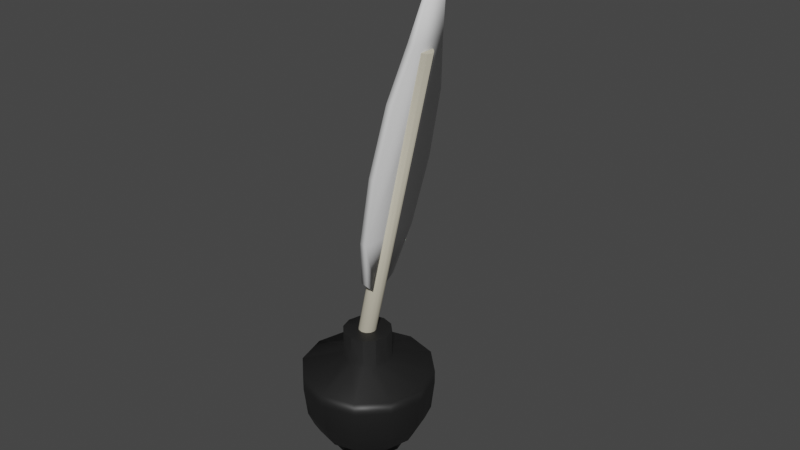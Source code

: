 # Source: WToP_Quill.blend  (saved by Blender 3.6.13; exported with 4.5.12 LTS)
import bpy
from mathutils import Matrix  # noqa: F401  (used for matrix-valued properties, if any)

bpy.ops.wm.read_factory_settings(use_empty=True)
scene = bpy.context.scene
scene.name = 'Scene'

# ---- collections
col_collection = bpy.data.collections.new('Collection'); scene.collection.children.link(col_collection)

# ---- materials (node trees are filled in below, after node groups)
mat_material_001 = bpy.data.materials.new('Material.001')
mat_material_001.use_transparent_shadow = False
mat_material_003 = bpy.data.materials.new('Material.003')
mat_material_003.use_transparent_shadow = False
mat_material_002 = bpy.data.materials.new('Material.002')
mat_material_002.use_transparent_shadow = False

# ---- material node trees
mat_material_001.use_nodes = True; mat_material_001.node_tree.nodes.clear()
_N = mat_material_001.node_tree.nodes; _L = mat_material_001.node_tree.links
n0 = _N.new('ShaderNodeBsdfPrincipled'); n0.name = 'Principled BSDF'; n0.location = (10, 300)
n0.distribution = 'GGX'
n0.subsurface_method = 'RANDOM_WALK_SKIN'
n0.inputs[2].default_value = 1.0
n0.inputs[3].default_value = 1.45
n0.inputs[27].default_value = (0.0, 0.0, 0.0, 1.0)
n0.inputs[28].default_value = 1.0
n1 = _N.new('ShaderNodeOutputMaterial'); n1.name = 'Material Output'; n1.location = (300, 300)
_L.new(n0.outputs[0], n1.inputs[0])
n1.is_active_output = True
mat_material_003.use_nodes = True; mat_material_003.node_tree.nodes.clear()
_N = mat_material_003.node_tree.nodes; _L = mat_material_003.node_tree.links
n0 = _N.new('ShaderNodeBsdfPrincipled'); n0.name = 'Principled BSDF'; n0.location = (10, 300)
n0.distribution = 'GGX'
n0.subsurface_method = 'RANDOM_WALK_SKIN'
n0.inputs[0].default_value = (0.5172, 0.4799, 0.3775, 1.0)
n0.inputs[2].default_value = 1.0
n0.inputs[3].default_value = 1.45
n0.inputs[27].default_value = (0.0, 0.0, 0.0, 1.0)
n0.inputs[28].default_value = 1.0
n1 = _N.new('ShaderNodeOutputMaterial'); n1.name = 'Material Output'; n1.location = (300, 300)
_L.new(n0.outputs[0], n1.inputs[0])
n1.is_active_output = True
mat_material_002.use_nodes = True; mat_material_002.node_tree.nodes.clear()
_N = mat_material_002.node_tree.nodes; _L = mat_material_002.node_tree.links
n0 = _N.new('ShaderNodeBsdfPrincipled'); n0.name = 'Principled BSDF'; n0.location = (10, 300)
n0.distribution = 'GGX'
n0.subsurface_method = 'RANDOM_WALK_SKIN'
n0.inputs[0].default_value = (0.0122, 0.0122, 0.0122, 1.0)
n0.inputs[3].default_value = 1.45
n0.inputs[27].default_value = (0.0, 0.0, 0.0, 1.0)
n0.inputs[28].default_value = 1.0
n1 = _N.new('ShaderNodeOutputMaterial'); n1.name = 'Material Output'; n1.location = (300, 300)
_L.new(n0.outputs[0], n1.inputs[0])
n1.is_active_output = True

# ---- world
world_world = bpy.data.worlds.new('World'); scene.world = world_world
world_world.use_nodes = True; world_world.node_tree.nodes.clear()
_N = world_world.node_tree.nodes; _L = world_world.node_tree.links
n0 = _N.new('ShaderNodeOutputWorld'); n0.name = 'World Output'; n0.location = (300, 300)
n1 = _N.new('ShaderNodeBackground'); n1.name = 'Background'; n1.location = (10, 300)
n1.inputs[0].default_value = (0.05088, 0.05088, 0.05088, 1.0)
_L.new(n1.outputs[0], n0.inputs[0])
n0.is_active_output = True
world_world.color = (0.05088, 0.05088, 0.05088)
world_world.use_sun_shadow = False
world_world.sun_shadow_jitter_overblur = 0.0

# ---- meshes
me_cylinder_002 = bpy.data.meshes.new('Cylinder.002')
me_cylinder_002.from_pydata([(-2.845e-08, 0.03737, -9.273), (0.01868, 0.03236, -9.273), (0.03236, 0.01868, -9.273), (0.03737, -1.638e-09, -9.273), (0.03236, -0.01868, -9.273), (0.01868, -0.03236, -9.273), (-2.845e-08, -0.03737, -9.273), (-0.01868, -0.03236, -9.273), (-0.03236, -0.01868, -9.273), (-0.03737, -1.638e-09, -9.273), (-0.03236, 0.01868, -9.273), (-0.01868, 0.03236, -9.273), (-2.544e-07, 0.03737, -32.13), (0.01868, 0.03236, -32.13), (0.03236, 0.01868, -32.13), (0.03737, -1.638e-09, -32.13), (0.03236, -0.01868, -32.13), (0.01868, -0.03236, -32.13), (-2.544e-07, -0.03737, -32.13), (-0.01868, -0.03236, -32.13), (-0.03236, -0.01868, -32.13), (-0.03737, -1.638e-09, -32.13), (-0.03236, 0.01868, -32.13), (-0.01868, 0.03236, -32.13), (0.1132, 0.16, -0.7119), (0.1197, 0.16, -0.2045), (0.1913, 0.1386, -1.019), (0.1977, 0.1386, -0.5116), (0.2484, 0.08, -1.244), (0.2549, 0.08, -0.7364), (0.2693, 0.0, -1.326), (0.2758, 0.0, -0.8187), (0.2484, -0.08, -1.244), (0.2549, -0.08, -0.7364), (0.1913, -0.1386, -1.019), (0.1977, -0.1386, -0.5116), (0.1132, -0.16, -0.7119), (0.1197, -0.16, -0.2045), (0.03514, -0.1386, -0.4047), (0.04162, -0.1386, 0.1027), (-0.02201, -0.08, -0.1799), (-0.01552, -0.08, 0.3275), (-0.04292, 0.0, -0.09758), (-0.03644, 0.0, 0.4098), (-0.02201, 0.08, -0.1799), (-0.01552, 0.08, 0.3275), (0.03514, 0.1386, -0.4047), (0.04162, 0.1386, 0.1027), (0.1035, 0.218, -1.468), (0.2099, 0.1888, -1.886), (0.2877, 0.109, -2.193), (0.3162, 0.0, -2.305), (0.2877, -0.109, -2.193), (0.2099, -0.1888, -1.886), (0.1035, -0.218, -1.468), (-0.002811, -0.1888, -1.049), (-0.08067, -0.109, -0.743), (-0.1092, 0.0, -0.6309), (-0.08067, 0.109, -0.743), (-0.002811, 0.1888, -1.049), (0.09396, 0.2432, -2.218), (0.2126, 0.2106, -2.684), (0.2995, 0.1216, -3.026), (0.3312, 1.372e-10, -3.151), (0.2995, -0.1216, -3.026), (0.2126, -0.2106, -2.684), (0.09396, -0.2432, -2.218), (-0.02468, -0.2106, -1.751), (-0.1115, -0.1216, -1.409), (-0.1433, 1.372e-10, -1.284), (-0.1115, 0.1216, -1.409), (-0.02468, 0.2106, -1.751), (0.08058, 0.2697, -3.264), (0.2122, 0.2336, -3.782), (0.3085, 0.1349, -4.161), (0.3438, 2.251e-11, -4.3), (0.3085, -0.1349, -4.161), (0.2122, -0.2336, -3.782), (0.08058, -0.2697, -3.264), (-0.05102, -0.2336, -2.746), (-0.1474, -0.1349, -2.367), (-0.1826, 2.251e-11, -2.229), (-0.1474, 0.1349, -2.367), (-0.05102, 0.2336, -2.746), (0.05288, 0.2839, -5.432), (0.1914, 0.2459, -5.977), (0.2928, 0.142, -6.376), (0.3299, 3.354e-10, -6.522), (0.2928, -0.142, -6.376), (0.1914, -0.2459, -5.977), (0.05288, -0.2839, -5.432), (-0.08564, -0.2459, -4.887), (-0.187, -0.142, -4.488), (-0.2242, 3.354e-10, -4.342), (-0.187, 0.142, -4.488), (-0.08564, 0.2459, -4.887), (0.04046, 0.2839, -6.404), (0.179, 0.2459, -6.949), (0.2804, 0.142, -7.348), (0.3175, 3.354e-10, -7.494), (0.2804, -0.142, -7.348), (0.179, -0.2459, -6.949), (0.04046, -0.2839, -6.404), (-0.09806, -0.2459, -5.859), (-0.1995, -0.142, -5.46), (-0.2366, 3.354e-10, -5.314), (-0.1995, 0.142, -5.46), (-0.09806, 0.2459, -5.859), (0.02804, 0.1033, -7.376), (0.07844, 0.08948, -7.574), (0.1153, 0.05166, -7.72), (0.1288, -1.388e-09, -7.773), (0.1153, -0.05166, -7.72), (0.07844, -0.08948, -7.574), (0.02804, -0.1033, -7.376), (-0.02237, -0.08948, -7.178), (-0.05927, -0.05166, -7.033), (-0.07278, -1.388e-09, -6.979), (-0.05927, 0.05166, -7.033), (-0.02237, 0.08948, -7.178), (0.0008071, 0.1033, -9.507), (0.05121, 0.08948, -9.705), (0.08811, 0.05166, -9.85), (0.1016, -1.388e-09, -9.903), (0.08811, -0.05166, -9.85), (0.05121, -0.08948, -9.705), (0.0008071, -0.1033, -9.507), (-0.0496, -0.08948, -9.308), (-0.0865, -0.05166, -9.163), (-0.1, -1.388e-09, -9.11), (-0.0865, 0.05166, -9.163), (-0.0496, 0.08948, -9.308), (0.000807, 0.03737, -9.507), (0.01904, 0.03236, -9.579), (0.03238, 0.01868, -9.631), (0.03727, -1.638e-09, -9.65), (0.03238, -0.01868, -9.631), (0.01904, -0.03236, -9.579), (0.000807, -0.03737, -9.507), (-0.01742, -0.03236, -9.435), (-0.03077, -0.01868, -9.383), (-0.03566, -1.638e-09, -9.363), (-0.03077, 0.01868, -9.383), (-0.01742, 0.03236, -9.435), (0.01528, 0.158, -23.49), (-0.01528, 0.158, -23.49), (0.01528, 0.1369, -18.13), (-0.01528, 0.1369, -18.13), (0.01528, 0.07902, -14.2), (-0.01528, 0.07902, -14.2), (0.01528, -4.441e-16, -12.76), (-0.01528, -4.441e-16, -12.76), (0.01528, -0.07902, -14.2), (-0.01528, -0.07902, -14.2), (0.01528, -0.1369, -18.13), (-0.01528, -0.1369, -18.13), (0.01528, -0.158, -23.49), (-0.01528, -0.158, -23.49), (0.01528, -0.1369, -28.86), (-0.01528, -0.1369, -28.86), (0.01528, -0.07902, -32.79), (-0.01528, -0.07902, -32.79), (0.01528, -4.441e-16, -39.13), (-0.01528, -4.441e-16, -39.13), (0.01528, 0.07902, -32.79), (-0.01528, 0.07902, -32.79), (0.01528, 0.1369, -28.86), (-0.01528, 0.1369, -28.86)], [], [(0, 1, 13, 12), (12, 13, 14, 15, 16, 17, 18, 19, 20, 21, 22, 23), (7, 8, 20, 19), (4, 5, 17, 16), (11, 0, 12, 23), (1, 2, 14, 13), (8, 9, 21, 20), (5, 6, 18, 17), (2, 3, 15, 14), (9, 10, 22, 21), (6, 7, 19, 18), (3, 4, 16, 15), (10, 11, 23, 22), (24, 25, 27, 26), (26, 27, 29, 28), (28, 29, 31, 30), (30, 31, 33, 32), (32, 33, 35, 34), (34, 35, 37, 36), (36, 37, 39, 38), (38, 39, 41, 40), (40, 41, 43, 42), (42, 43, 45, 44), (27, 25, 47, 45, 43, 41, 39, 37, 35, 33, 31, 29), (44, 45, 47, 46), (46, 47, 25, 24), (44, 46, 59, 58), (50, 51, 63, 62), (26, 28, 50, 49), (42, 44, 58, 57), (40, 42, 57, 56), (38, 40, 56, 55), (36, 38, 55, 54), (34, 36, 54, 53), (32, 34, 53, 52), (30, 32, 52, 51), (46, 24, 48, 59), (24, 26, 49, 48), (28, 30, 51, 50), (68, 69, 81, 80), (57, 58, 70, 69), (54, 55, 67, 66), (51, 52, 64, 63), (58, 59, 71, 70), (48, 49, 61, 60), (55, 56, 68, 67), (52, 53, 65, 64), (59, 48, 60, 71), (49, 50, 62, 61), (56, 57, 69, 68), (53, 54, 66, 65), (73, 74, 86, 85), (65, 66, 78, 77), (62, 63, 75, 74), (69, 70, 82, 81), (66, 67, 79, 78), (63, 64, 76, 75), (70, 71, 83, 82), (60, 61, 73, 72), (67, 68, 80, 79), (64, 65, 77, 76), (71, 60, 72, 83), (61, 62, 74, 73), (95, 84, 96, 107), (80, 81, 93, 92), (77, 78, 90, 89), (74, 75, 87, 86), (81, 82, 94, 93), (78, 79, 91, 90), (75, 76, 88, 87), (82, 83, 95, 94), (72, 73, 85, 84), (79, 80, 92, 91), (76, 77, 89, 88), (83, 72, 84, 95), (100, 101, 113, 112), (85, 86, 98, 97), (92, 93, 105, 104), (89, 90, 102, 101), (86, 87, 99, 98), (93, 94, 106, 105), (90, 91, 103, 102), (87, 88, 100, 99), (94, 95, 107, 106), (84, 85, 97, 96), (91, 92, 104, 103), (88, 89, 101, 100), (112, 113, 125, 124), (107, 96, 108, 119), (97, 98, 110, 109), (104, 105, 117, 116), (101, 102, 114, 113), (98, 99, 111, 110), (105, 106, 118, 117), (102, 103, 115, 114), (99, 100, 112, 111), (106, 107, 119, 118), (96, 97, 109, 108), (103, 104, 116, 115), (127, 128, 140, 139), (119, 108, 120, 131), (109, 110, 122, 121), (116, 117, 129, 128), (113, 114, 126, 125), (110, 111, 123, 122), (117, 118, 130, 129), (114, 115, 127, 126), (111, 112, 124, 123), (118, 119, 131, 130), (108, 109, 121, 120), (115, 116, 128, 127), (124, 125, 137, 136), (131, 120, 132, 143), (121, 122, 134, 133), (128, 129, 141, 140), (125, 126, 138, 137), (122, 123, 135, 134), (129, 130, 142, 141), (126, 127, 139, 138), (123, 124, 136, 135), (130, 131, 143, 142), (120, 121, 133, 132), (144, 145, 147, 146), (146, 147, 149, 148), (148, 149, 151, 150), (150, 151, 153, 152), (152, 153, 155, 154), (154, 155, 157, 156), (156, 157, 159, 158), (158, 159, 161, 160), (160, 161, 163, 162), (162, 163, 165, 164), (147, 145, 167, 165, 163, 161, 159, 157, 155, 153, 151, 149), (164, 165, 167, 166), (166, 167, 145, 144), (144, 146, 148, 150, 152, 154, 156, 158, 160, 162, 164, 166)])
me_cylinder_002.polygons.foreach_set('use_smooth', [True] * 136)
me_cylinder_002.polygons.foreach_set('material_index', [1, 1, 1, 1, 1, 1, 1, 1, 1, 1, 1, 1, 1, 2, 2, 2, 2, 2, 2, 2, 2, 2, 2, 2, 2, 2, 2, 2, 2, 2, 2, 2, 2, 2, 2, 2, 2, 2, 2, 2, 2, 2, 2, 2, 2, 2, 2, 2, 2, 2, 2, 2, 2, 2, 2, 2, 2, 2, 2, 2, 2, 2, 2, 2, 2, 2, 2, 2, 2, 2, 2, 2, 2, 2, 2, 2, 2, 2, 2, 2, 2, 2, 2, 2, 2, 2, 2, 2, 2, 2, 2, 2, 2, 2, 2, 2, 2, 2, 2, 2, 2, 2, 2, 2, 2, 2, 2, 2, 2, 2, 2, 2, 2, 2, 2, 2, 2, 2, 2, 2, 2, 2, 0, 0, 0, 0, 0, 0, 0, 0, 0, 0, 0, 0, 0, 0])
_uv = me_cylinder_002.uv_layers.new(name='UVMap')
_uv.uv.foreach_set('vector', [1.0, 0.5, 0.9167, 0.5, 0.9167, 0.5, 1.0, 0.5, 0.75, 0.49, 0.87, 0.4578, 0.9578, 0.37, 0.99, 0.25, 0.9578, 0.13, 0.87, 0.04215, 0.75, 0.01, 0.63, 0.04215, 0.5422, 0.13, 0.51, 0.25, 0.5422, 0.37, 0.63, 0.4578, 0.4167, 0.5, 0.3333, 0.5, 0.3333, 0.5, 0.4167, 0.5, 0.6667, 0.5, 0.5833, 0.5, 0.5833, 0.5, 0.6667, 0.5, 0.08333, 0.5, 7.451e-08, 0.5, 7.451e-08, 0.5, 0.08333, 0.5, 0.9167, 0.5, 0.8333, 0.5, 0.8333, 0.5, 0.9167, 0.5, 0.3333, 0.5, 0.25, 0.5, 0.25, 0.5, 0.3333, 0.5, 0.5833, 0.5, 0.5, 0.5, 0.5, 0.5, 0.5833, 0.5, 0.8333, 0.5, 0.75, 0.5, 0.75, 0.5, 0.8333, 0.5, 0.25, 0.5, 0.1667, 0.5, 0.1667, 0.5, 0.25, 0.5, 0.5, 0.5, 0.4167, 0.5, 0.4167, 0.5, 0.5, 0.5, 0.75, 0.5, 0.6667, 0.5, 0.6667, 0.5, 0.75, 0.5, 0.1667, 0.5, 0.08333, 0.5, 0.08333, 0.5, 0.1667, 0.5, 1.0, 0.5, 1.0, 1.0, 0.9167, 1.0, 0.9167, 0.5, 0.9167, 0.5, 0.9167, 1.0, 0.8333, 1.0, 0.8333, 0.5, 0.8333, 0.5, 0.8333, 1.0, 0.75, 1.0, 0.75, 0.5, 0.75, 0.5, 0.75, 1.0, 0.6667, 1.0, 0.6667, 0.5, 0.6667, 0.5, 0.6667, 1.0, 0.5833, 1.0, 0.5833, 0.5, 0.5833, 0.5, 0.5833, 1.0, 0.5, 1.0, 0.5, 0.5, 0.5, 0.5, 0.5, 1.0, 0.4167, 1.0, 0.4167, 0.5, 0.4167, 0.5, 0.4167, 1.0, 0.3333, 1.0, 0.3333, 0.5, 0.3333, 0.5, 0.3333, 1.0, 0.25, 1.0, 0.25, 0.5, 0.25, 0.5, 0.25, 1.0, 0.1667, 1.0, 0.1667, 0.5, 0.37, 0.4578, 0.25, 0.49, 0.13, 0.4578, 0.04215, 0.37, 0.01, 0.25, 0.04215, 0.13, 0.13, 0.04215, 0.25, 0.01, 0.37, 0.04215, 0.4578, 0.13, 0.49, 0.25, 0.4578, 0.37, 0.1667, 0.5, 0.1667, 1.0, 0.08333, 1.0, 0.08333, 0.5, 0.08333, 0.5, 0.08333, 1.0, 7.451e-08, 1.0, 7.451e-08, 0.5, 0.1667, 0.5, 0.08333, 0.5, 0.08333, 0.5, 0.1667, 0.5, 0.8333, 0.5, 0.75, 0.5, 0.75, 0.5, 0.8333, 0.5, 0.9167, 0.5, 0.8333, 0.5, 0.8333, 0.5, 0.9167, 0.5, 0.25, 0.5, 0.1667, 0.5, 0.1667, 0.5, 0.25, 0.5, 0.3333, 0.5, 0.25, 0.5, 0.25, 0.5, 0.3333, 0.5, 0.4167, 0.5, 0.3333, 0.5, 0.3333, 0.5, 0.4167, 0.5, 0.5, 0.5, 0.4167, 0.5, 0.4167, 0.5, 0.5, 0.5, 0.5833, 0.5, 0.5, 0.5, 0.5, 0.5, 0.5833, 0.5, 0.6667, 0.5, 0.5833, 0.5, 0.5833, 0.5, 0.6667, 0.5, 0.75, 0.5, 0.6667, 0.5, 0.6667, 0.5, 0.75, 0.5, 0.08333, 0.5, 7.451e-08, 0.5, 7.451e-08, 0.5, 0.08333, 0.5, 1.0, 0.5, 0.9167, 0.5, 0.9167, 0.5, 1.0, 0.5, 0.8333, 0.5, 0.75, 0.5, 0.75, 0.5, 0.8333, 0.5, 0.3333, 0.5, 0.25, 0.5, 0.25, 0.5, 0.3333, 0.5, 0.25, 0.5, 0.1667, 0.5, 0.1667, 0.5, 0.25, 0.5, 0.5, 0.5, 0.4167, 0.5, 0.4167, 0.5, 0.5, 0.5, 0.75, 0.5, 0.6667, 0.5, 0.6667, 0.5, 0.75, 0.5, 0.1667, 0.5, 0.08333, 0.5, 0.08333, 0.5, 0.1667, 0.5, 1.0, 0.5, 0.9167, 0.5, 0.9167, 0.5, 1.0, 0.5, 0.4167, 0.5, 0.3333, 0.5, 0.3333, 0.5, 0.4167, 0.5, 0.6667, 0.5, 0.5833, 0.5, 0.5833, 0.5, 0.6667, 0.5, 0.08333, 0.5, 7.451e-08, 0.5, 7.451e-08, 0.5, 0.08333, 0.5, 0.9167, 0.5, 0.8333, 0.5, 0.8333, 0.5, 0.9167, 0.5, 0.3333, 0.5, 0.25, 0.5, 0.25, 0.5, 0.3333, 0.5, 0.5833, 0.5, 0.5, 0.5, 0.5, 0.5, 0.5833, 0.5, 0.9167, 0.5, 0.8333, 0.5, 0.8333, 0.5, 0.9167, 0.5, 0.5833, 0.5, 0.5, 0.5, 0.5, 0.5, 0.5833, 0.5, 0.8333, 0.5, 0.75, 0.5, 0.75, 0.5, 0.8333, 0.5, 0.25, 0.5, 0.1667, 0.5, 0.1667, 0.5, 0.25, 0.5, 0.5, 0.5, 0.4167, 0.5, 0.4167, 0.5, 0.5, 0.5, 0.75, 0.5, 0.6667, 0.5, 0.6667, 0.5, 0.75, 0.5, 0.1667, 0.5, 0.08333, 0.5, 0.08333, 0.5, 0.1667, 0.5, 1.0, 0.5, 0.9167, 0.5, 0.9167, 0.5, 1.0, 0.5, 0.4167, 0.5, 0.3333, 0.5, 0.3333, 0.5, 0.4167, 0.5, 0.6667, 0.5, 0.5833, 0.5, 0.5833, 0.5, 0.6667, 0.5, 0.08333, 0.5, 7.451e-08, 0.5, 7.451e-08, 0.5, 0.08333, 0.5, 0.9167, 0.5, 0.8333, 0.5, 0.8333, 0.5, 0.9167, 0.5, 0.08333, 0.5, 7.451e-08, 0.5, 7.451e-08, 0.5, 0.08333, 0.5, 0.3333, 0.5, 0.25, 0.5, 0.25, 0.5, 0.3333, 0.5, 0.5833, 0.5, 0.5, 0.5, 0.5, 0.5, 0.5833, 0.5, 0.8333, 0.5, 0.75, 0.5, 0.75, 0.5, 0.8333, 0.5, 0.25, 0.5, 0.1667, 0.5, 0.1667, 0.5, 0.25, 0.5, 0.5, 0.5, 0.4167, 0.5, 0.4167, 0.5, 0.5, 0.5, 0.75, 0.5, 0.6667, 0.5, 0.6667, 0.5, 0.75, 0.5, 0.1667, 0.5, 0.08333, 0.5, 0.08333, 0.5, 0.1667, 0.5, 1.0, 0.5, 0.9167, 0.5, 0.9167, 0.5, 1.0, 0.5, 0.4167, 0.5, 0.3333, 0.5, 0.3333, 0.5, 0.4167, 0.5, 0.6667, 0.5, 0.5833, 0.5, 0.5833, 0.5, 0.6667, 0.5, 0.08333, 0.5, 7.451e-08, 0.5, 7.451e-08, 0.5, 0.08333, 0.5, 0.6667, 0.5, 0.5833, 0.5, 0.5833, 0.5, 0.6667, 0.5, 0.9167, 0.5, 0.8333, 0.5, 0.8333, 0.5, 0.9167, 0.5, 0.3333, 0.5, 0.25, 0.5, 0.25, 0.5, 0.3333, 0.5, 0.5833, 0.5, 0.5, 0.5, 0.5, 0.5, 0.5833, 0.5, 0.8333, 0.5, 0.75, 0.5, 0.75, 0.5, 0.8333, 0.5, 0.25, 0.5, 0.1667, 0.5, 0.1667, 0.5, 0.25, 0.5, 0.5, 0.5, 0.4167, 0.5, 0.4167, 0.5, 0.5, 0.5, 0.75, 0.5, 0.6667, 0.5, 0.6667, 0.5, 0.75, 0.5, 0.1667, 0.5, 0.08333, 0.5, 0.08333, 0.5, 0.1667, 0.5, 1.0, 0.5, 0.9167, 0.5, 0.9167, 0.5, 1.0, 0.5, 0.4167, 0.5, 0.3333, 0.5, 0.3333, 0.5, 0.4167, 0.5, 0.6667, 0.5, 0.5833, 0.5, 0.5833, 0.5, 0.6667, 0.5, 0.6667, 0.5, 0.5833, 0.5, 0.5833, 0.5, 0.6667, 0.5, 0.08333, 0.5, 7.451e-08, 0.5, 7.451e-08, 0.5, 0.08333, 0.5, 0.9167, 0.5, 0.8333, 0.5, 0.8333, 0.5, 0.9167, 0.5, 0.3333, 0.5, 0.25, 0.5, 0.25, 0.5, 0.3333, 0.5, 0.5833, 0.5, 0.5, 0.5, 0.5, 0.5, 0.5833, 0.5, 0.8333, 0.5, 0.75, 0.5, 0.75, 0.5, 0.8333, 0.5, 0.25, 0.5, 0.1667, 0.5, 0.1667, 0.5, 0.25, 0.5, 0.5, 0.5, 0.4167, 0.5, 0.4167, 0.5, 0.5, 0.5, 0.75, 0.5, 0.6667, 0.5, 0.6667, 0.5, 0.75, 0.5, 0.1667, 0.5, 0.08333, 0.5, 0.08333, 0.5, 0.1667, 0.5, 1.0, 0.5, 0.9167, 0.5, 0.9167, 0.5, 1.0, 0.5, 0.4167, 0.5, 0.3333, 0.5, 0.3333, 0.5, 0.4167, 0.5, 0.4167, 0.5, 0.3333, 0.5, 0.3333, 0.5, 0.4167, 0.5, 0.08333, 0.5, 7.451e-08, 0.5, 7.451e-08, 0.5, 0.08333, 0.5, 0.9167, 0.5, 0.8333, 0.5, 0.8333, 0.5, 0.9167, 0.5, 0.3333, 0.5, 0.25, 0.5, 0.25, 0.5, 0.3333, 0.5, 0.5833, 0.5, 0.5, 0.5, 0.5, 0.5, 0.5833, 0.5, 0.8333, 0.5, 0.75, 0.5, 0.75, 0.5, 0.8333, 0.5, 0.25, 0.5, 0.1667, 0.5, 0.1667, 0.5, 0.25, 0.5, 0.5, 0.5, 0.4167, 0.5, 0.4167, 0.5, 0.5, 0.5, 0.75, 0.5, 0.6667, 0.5, 0.6667, 0.5, 0.75, 0.5, 0.1667, 0.5, 0.08333, 0.5, 0.08333, 0.5, 0.1667, 0.5, 1.0, 0.5, 0.9167, 0.5, 0.9167, 0.5, 1.0, 0.5, 0.4167, 0.5, 0.3333, 0.5, 0.3333, 0.5, 0.4167, 0.5, 0.6667, 0.5, 0.5833, 0.5, 0.5833, 0.5, 0.6667, 0.5, 0.08333, 0.5, 7.451e-08, 0.5, 7.451e-08, 0.5, 0.08333, 0.5, 0.9167, 0.5, 0.8333, 0.5, 0.8333, 0.5, 0.9167, 0.5, 0.3333, 0.5, 0.25, 0.5, 0.25, 0.5, 0.3333, 0.5, 0.5833, 0.5, 0.5, 0.5, 0.5, 0.5, 0.5833, 0.5, 0.8333, 0.5, 0.75, 0.5, 0.75, 0.5, 0.8333, 0.5, 0.25, 0.5, 0.1667, 0.5, 0.1667, 0.5, 0.25, 0.5, 0.5, 0.5, 0.4167, 0.5, 0.4167, 0.5, 0.5, 0.5, 0.75, 0.5, 0.6667, 0.5, 0.6667, 0.5, 0.75, 0.5, 0.1667, 0.5, 0.08333, 0.5, 0.08333, 0.5, 0.1667, 0.5, 1.0, 0.5, 0.9167, 0.5, 0.9167, 0.5, 1.0, 0.5, 1.0, 0.5, 1.0, 1.0, 0.9167, 1.0, 0.9167, 0.5, 0.9167, 0.5, 0.9167, 1.0, 0.8333, 1.0, 0.8333, 0.5, 0.8333, 0.5, 0.8333, 1.0, 0.75, 1.0, 0.75, 0.5, 0.75, 0.5, 0.75, 1.0, 0.6667, 1.0, 0.6667, 0.5, 0.6667, 0.5, 0.6667, 1.0, 0.5833, 1.0, 0.5833, 0.5, 0.5833, 0.5, 0.5833, 1.0, 0.5, 1.0, 0.5, 0.5, 0.5, 0.5, 0.5, 1.0, 0.4167, 1.0, 0.4167, 0.5, 0.4167, 0.5, 0.4167, 1.0, 0.3333, 1.0, 0.3333, 0.5, 0.3333, 0.5, 0.3333, 1.0, 0.25, 1.0, 0.25, 0.5, 0.25, 0.5, 0.25, 1.0, 0.1667, 1.0, 0.1667, 0.5, 0.87, 0.4578, 0.75, 0.49, 0.63, 0.4578, 0.5422, 0.37, 0.51, 0.25, 0.5422, 0.13, 0.63, 0.04215, 0.75, 0.01, 0.87, 0.04215, 0.9578, 0.13, 0.99, 0.25, 0.9578, 0.37, 0.1667, 0.5, 0.1667, 1.0, 0.08333, 1.0, 0.08333, 0.5, 0.08333, 0.5, 0.08333, 1.0, 7.451e-08, 1.0, 7.451e-08, 0.5, 0.25, 0.49, 0.37, 0.4578, 0.4578, 0.37, 0.49, 0.25, 0.4578, 0.13, 0.37, 0.04215, 0.25, 0.01, 0.13, 0.04215, 0.04215, 0.13, 0.01, 0.25, 0.04215, 0.37, 0.13, 0.4578])
me_cylinder_002.materials.append(mat_material_001)
me_cylinder_002.materials.append(mat_material_003)
me_cylinder_002.materials.append(mat_material_002)
me_cylinder_002.update()

# ---- objects
ob_cylinder_002 = bpy.data.objects.new('Cylinder.002', me_cylinder_002)

# ---- transforms, parenting, visibility, modifiers, constraints
ob_cylinder_002.location = (-0.03121, 0.0, 0.0)
ob_cylinder_002.rotation_euler = (0.0, 0.2206, 0.0)
ob_cylinder_002.scale = (0.2615, 0.2615, -0.01491)

# ---- collection membership
col_collection.objects.link(ob_cylinder_002)

# ---- scene / render settings (as saved in the file)
scene.frame_start = 1; scene.frame_end = 250; scene.frame_set(44)
scene.render.engine = 'BLENDER_EEVEE_NEXT'
scene.cycles.sampling_pattern = 'TABULATED_SOBOL'
scene.view_settings.view_transform = 'Filmic'
bpy.context.view_layer.update()

# ---- added for rendering (the .blend has no active camera and no usable light): camera, sun
cam_auto = bpy.data.cameras.new('AutoCamera')
cam_auto.lens = 50.0
cam_auto.sensor_width = 36.0
cam_auto.clip_end = 1000.0
ob_auto_camera = bpy.data.objects.new('AutoCamera', cam_auto)
scene.collection.objects.link(ob_auto_camera)
ob_auto_camera.location = (0.679186, -0.760284, 0.785396)
ob_auto_camera.rotation_euler = (1.09748, -7.21219e-08, 0.694738)
scene.camera = ob_auto_camera
light_auto_sun = bpy.data.lights.new('AutoSun', 'SUN')
light_auto_sun.energy = 3.0
light_auto_sun.angle = 0.0523599
ob_auto_sun = bpy.data.objects.new('AutoSun', light_auto_sun)
scene.collection.objects.link(ob_auto_sun)
ob_auto_sun.rotation_euler = (0.872665, 0.174533, 0.523599)
bpy.context.view_layer.update()
